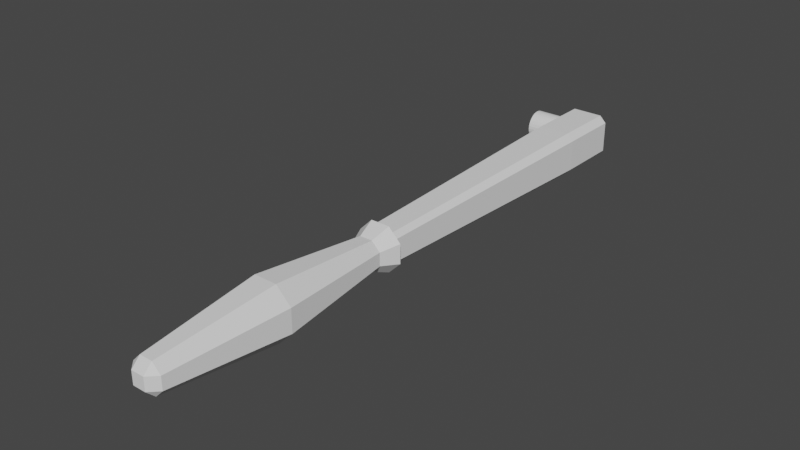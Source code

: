 # Source: wajcha.blend  (saved by Blender 2.82.7; exported with 4.5.12 LTS)
import bpy
from mathutils import Matrix  # noqa: F401  (used for matrix-valued properties, if any)

bpy.ops.wm.read_factory_settings(use_empty=True)
scene = bpy.context.scene
scene.name = 'Scene'

# ---- collections
col_collection = bpy.data.collections.new('Collection'); scene.collection.children.link(col_collection)

# ---- world
world_world = bpy.data.worlds.new('World'); scene.world = world_world
world_world.use_nodes = True; world_world.node_tree.nodes.clear()
_N = world_world.node_tree.nodes; _L = world_world.node_tree.links
n0 = _N.new('ShaderNodeOutputWorld'); n0.name = 'World Output'; n0.location = (300, 300)
n1 = _N.new('ShaderNodeBackground'); n1.name = 'Background'; n1.location = (10, 300)
n1.inputs[0].default_value = (0.05088, 0.05088, 0.05088, 1.0)
_L.new(n1.outputs[0], n0.inputs[0])
n0.is_active_output = True
world_world.color = (0.05088, 0.05088, 0.05088)
world_world.use_sun_shadow = False
world_world.sun_shadow_jitter_overblur = 0.0

# ---- meshes
me_cube = bpy.data.meshes.new('Cube')
me_cube.from_pydata([(0.6398, 4.63, 0.6398), (0.6398, 4.622, 1.478), (1.478, 4.622, 0.6398), (0.6398, 4.622, -1.478), (0.6398, 4.63, -0.6398), (1.478, 4.622, -0.6398), (1.0, -11.99, 0.433), (0.433, -11.99, 1.0), (0.433, -12.56, 0.433), (1.0, -11.99, -0.433), (0.433, -12.56, -0.433), (0.433, -11.99, -1.0), (-0.6398, 4.63, 0.6398), (-1.478, 4.622, 0.6398), (-0.6398, 4.622, 1.478), (-1.478, 4.622, -0.6398), (-0.6398, 4.63, -0.6398), (-0.6398, 4.622, -1.478), (-1.0, -11.99, 0.433), (-0.433, -12.56, 0.433), (-0.433, -11.99, 1.0), (-0.433, -11.99, -1.0), (-0.433, -12.56, -0.433), (-1.0, -11.99, -0.433), (1.059, 4.626, 0.6398), (0.6398, 4.626, 1.059), (1.059, 4.622, 1.059), (1.059, 4.622, -1.059), (0.6398, 4.626, -1.059), (1.059, 4.626, -0.6398), (0.7165, -11.99, 0.7165), (0.7165, -11.99, -0.7165), (-0.6398, 4.626, 1.059), (-1.059, 4.626, 0.6398), (-1.059, 4.622, 1.059), (-1.059, 4.622, -1.059), (-1.059, 4.626, -0.6398), (-0.6398, 4.626, -1.059), (-0.7165, -11.99, 0.7165), (-0.7165, -11.99, -0.7165), (-0.433, 3.415, -1.0), (-1.0, 3.415, -0.433), (5.097e-08, 4.622, -1.478), (6.938e-09, 4.63, -0.6398), (1.478, 4.622, 4.851e-08), (0.6398, 4.63, 4.471e-09), (-1.0, -11.99, 2.98e-08), (1.0, -11.99, -2.98e-08), (-0.6398, 4.63, 4.471e-09), (-1.478, 4.622, -3.957e-08), (2.98e-08, -11.99, 1.0), (0.433, 3.415, 1.0), (1.0, 3.415, 0.433), (-2.98e-08, -11.99, -1.0), (-0.433, 3.415, 1.0), (-1.0, 3.415, 0.433), (-3.71e-08, 4.622, 1.478), (6.938e-09, 4.63, 0.6398), (0.433, 3.415, -1.0), (1.0, 3.415, -0.433), (6.938e-09, 4.63, 4.471e-09), (0.7165, 3.415, -0.7165), (-1.508e-08, 4.626, 1.059), (-0.7165, 3.415, 0.7165), (0.7165, 3.415, 0.7165), (-1.059, 4.626, -1.755e-08), (1.059, 4.626, 2.649e-08), (2.896e-08, 4.626, -1.059), (-0.7165, 3.415, -0.7165), (1.0, 3.415, 0.0), (0.0, 3.415, 1.0), (-1.0, 3.415, 0.0), (0.0, 3.415, -1.0), (0.5748, -11.99, 0.8583), (0.8583, -11.99, -0.5748), (-0.8583, -11.99, 0.5748), (-0.5748, -11.99, -0.8583), (-0.7689, -4.29, -1.776), (-1.0, -11.99, -0.2165), (1.0, -11.99, 0.2165), (-0.2165, -11.99, 1.0), (0.7689, -4.29, 1.776), (0.2165, -11.99, -1.0), (-1.776, -4.29, 0.7689), (1.776, -4.29, -0.7689), (0.8583, -11.99, 0.5748), (0.5748, -11.99, -0.8583), (-0.5748, -11.99, 0.8583), (-0.8583, -11.99, -0.5748), (-1.776, -4.29, -0.7689), (-1.0, -11.99, 0.2165), (1.0, -11.99, -0.2165), (0.2165, -11.99, 1.0), (1.776, -4.29, 0.7689), (-0.2165, -11.99, -1.0), (-0.7689, -4.29, 1.776), (0.7689, -4.29, -1.776), (0.8583, 3.415, -0.5748), (0.5748, 3.415, -0.8583), (1.272, -4.29, -1.272), (-0.8583, 3.415, 0.5748), (-0.5748, 3.415, 0.8583), (-1.272, -4.29, 1.272), (0.8583, 3.415, 0.5748), (0.5748, 3.415, 0.8583), (1.272, -4.29, 1.272), (-0.8583, 3.415, -0.5748), (-0.5748, 3.415, -0.8583), (-1.272, -4.29, -1.272), (1.776, -4.29, -2.935e-08), (1.0, 3.415, -0.2165), (1.0, 3.415, 0.2165), (3.224e-08, -4.29, 1.776), (0.2165, 3.415, 1.0), (-0.2165, 3.415, 1.0), (-1.776, -4.29, 2.357e-08), (-1.0, 3.415, -0.2165), (-1.0, 3.415, 0.2165), (-2.068e-08, -4.29, -1.776), (-0.2165, 3.415, -1.0), (0.2165, 3.415, -1.0), (-0.3845, -4.29, -1.776), (-1.776, -4.29, 0.3845), (-1.776, -4.29, -0.3845), (0.3845, -4.29, 1.776), (1.776, -4.29, -0.3845), (-1.021, -4.29, -1.524), (1.021, -4.29, 1.524), (-1.021, -4.29, 1.524), (-1.524, -4.29, 1.021), (1.021, -4.29, -1.524), (1.524, -4.29, -1.021), (1.524, -4.29, 1.021), (-1.524, -4.29, -1.021), (1.776, -4.29, 0.3845), (-0.3845, -4.29, 1.776), (0.3845, -4.29, -1.776)], [], [(136, 96, 11, 82), (71, 117, 55, 13, 49), (10, 8, 19, 22), (135, 95, 20, 80), (134, 93, 6, 79), (0, 25, 24), (3, 28, 27), (6, 85, 30, 73, 7, 8), (9, 10, 11, 86, 31, 74), (12, 33, 32), (15, 36, 35), (18, 19, 20, 87, 38, 75), (21, 22, 23, 88, 39, 76), (133, 88, 23, 89), (67, 37, 16, 43), (66, 29, 4, 45), (22, 19, 18, 90, 46, 78, 23), (8, 10, 9, 91, 47, 79, 6), (65, 36, 15, 49), (7, 92, 50, 80, 20, 19, 8), (132, 85, 6, 93), (21, 94, 53, 82, 11, 10, 22), (63, 34, 13, 55, 100), (62, 25, 0, 57), (61, 27, 5, 59, 97), (60, 57, 0, 45), (43, 60, 45, 4), (16, 48, 60, 43), (48, 12, 57, 60), (131, 97, 59, 84), (130, 98, 61, 99), (58, 3, 27, 61, 98), (32, 62, 57, 12), (14, 56, 62, 32), (56, 1, 25, 62), (129, 100, 55, 83), (128, 101, 63, 102), (54, 14, 34, 63, 101), (26, 64, 103, 52, 2), (1, 51, 104, 64, 26), (127, 73, 30, 105), (33, 65, 49, 13), (12, 48, 65, 33), (48, 16, 36, 65), (24, 66, 45, 0), (2, 44, 66, 24), (44, 5, 29, 66), (28, 67, 43, 4), (3, 42, 67, 28), (42, 17, 37, 67), (35, 68, 106, 41, 15), (17, 40, 107, 68, 35), (126, 76, 39, 108), (35, 37, 17), (35, 36, 37), (36, 16, 37), (32, 34, 14), (32, 33, 34), (33, 13, 34), (27, 29, 5), (27, 28, 29), (28, 4, 29), (24, 26, 2), (24, 25, 26), (25, 1, 26), (125, 109, 47, 91), (5, 44, 69, 110, 59), (44, 2, 52, 111, 69), (124, 112, 50, 92), (1, 56, 70, 113, 51), (56, 14, 54, 114, 70), (41, 116, 71, 49, 15), (123, 115, 71, 116), (122, 83, 55, 117), (121, 118, 53, 94), (17, 42, 72, 119, 40), (42, 3, 58, 120, 72), (77, 121, 94, 21), (40, 119, 121, 77), (119, 72, 118, 121), (115, 122, 117, 71), (46, 90, 122, 115), (90, 18, 83, 122), (89, 123, 116, 41), (23, 78, 123, 89), (78, 46, 115, 123), (81, 124, 92, 7), (51, 113, 124, 81), (113, 70, 112, 124), (84, 125, 91, 9), (59, 110, 125, 84), (110, 69, 109, 125), (107, 126, 108, 68), (40, 77, 126, 107), (77, 21, 76, 126), (104, 127, 105, 64), (51, 81, 127, 104), (81, 7, 73, 127), (87, 128, 102, 38), (20, 95, 128, 87), (95, 54, 101, 128), (75, 129, 83, 18), (38, 102, 129, 75), (102, 63, 100, 129), (86, 130, 99, 31), (11, 96, 130, 86), (96, 58, 98, 130), (74, 131, 84, 9), (31, 99, 131, 74), (99, 61, 97, 131), (103, 132, 93, 52), (64, 105, 132, 103), (105, 30, 85, 132), (106, 133, 89, 41), (68, 108, 133, 106), (108, 39, 88, 133), (109, 134, 79, 47), (69, 111, 134, 109), (111, 52, 93, 134), (112, 135, 80, 50), (70, 114, 135, 112), (114, 54, 95, 135), (118, 136, 82, 53), (72, 120, 136, 118), (120, 58, 96, 136)])
_uv = me_cube.uv_layers.new(name='UVMap')
_uv.uv.foreach_set('vector', [0.2771, 0.679, 0.3041, 0.679, 0.3041, 0.7331, 0.2771, 0.7331, 0.5, 0.125, 0.5271, 0.125, 0.5541, 0.125, 0.5541, 0.2331, 0.5, 0.2331, 0.4459, 0.8209, 0.5541, 0.8209, 0.5541, 0.9291, 0.4459, 0.9291, 0.7771, 0.679, 0.8041, 0.679, 0.8041, 0.7331, 0.7771, 0.7331, 0.5271, 0.679, 0.5541, 0.679, 0.5541, 0.7331, 0.5271, 0.7331, 0.5541, 0.4291, 0.5896, 0.4291, 0.5541, 0.4646, 0.3041, 0.5169, 0.3041, 0.5085, 0.3396, 0.5169, 0.5541, 0.7331, 0.5718, 0.7331, 0.5896, 0.7331, 0.6073, 0.7331, 0.625, 0.7331, 0.5541, 0.75, 0.4459, 0.7331, 0.4459, 0.75, 0.375, 0.7331, 0.3927, 0.7331, 0.4104, 0.7331, 0.4282, 0.7331, 0.5541, 0.3209, 0.5541, 0.2854, 0.5896, 0.3209, 0.4459, 0.2331, 0.4459, 0.2415, 0.4104, 0.2331, 0.5541, 0.01691, 0.5541, 0.0, 0.625, 0.01691, 0.6073, 0.01691, 0.5896, 0.01691, 0.5718, 0.01691, 0.1959, 0.7331, 0.1959, 0.75, 0.125, 0.7331, 0.1427, 0.7331, 0.1604, 0.7331, 0.1782, 0.7331, 0.1427, 0.679, 0.1427, 0.7331, 0.125, 0.7331, 0.125, 0.679, 0.25, 0.5085, 0.1959, 0.5085, 0.1959, 0.5, 0.25, 0.5, 0.5, 0.473, 0.4459, 0.473, 0.4459, 0.4291, 0.5, 0.4291, 0.4459, 0.9291, 0.5541, 0.9291, 0.5541, 1.0, 0.5271, 1.0, 0.5, 1.0, 0.4729, 1.0, 0.4459, 1.0, 0.5541, 0.8209, 0.4459, 0.8209, 0.4459, 0.7331, 0.4729, 0.7331, 0.5, 0.7331, 0.5271, 0.7331, 0.5541, 0.7331, 0.5, 0.277, 0.4459, 0.277, 0.4459, 0.2331, 0.5, 0.2331, 0.6959, 0.7331, 0.7229, 0.7331, 0.75, 0.7331, 0.7771, 0.7331, 0.8041, 0.7331, 0.8041, 0.75, 0.6959, 0.75, 0.5896, 0.679, 0.5896, 0.7331, 0.5541, 0.7331, 0.5541, 0.679, 0.1959, 0.7331, 0.2229, 0.7331, 0.25, 0.7331, 0.2771, 0.7331, 0.3041, 0.7331, 0.3041, 0.75, 0.1959, 0.75, 0.8396, 0.625, 0.8396, 0.5169, 0.875, 0.5169, 0.875, 0.625, 0.8573, 0.625, 0.75, 0.5085, 0.6959, 0.5085, 0.6959, 0.5, 0.75, 0.5, 0.375, 0.625, 0.375, 0.5169, 0.4459, 0.5169, 0.4459, 0.625, 0.4104, 0.625, 0.5, 0.375, 0.5541, 0.375, 0.5541, 0.4291, 0.5, 0.4291, 0.4459, 0.375, 0.5, 0.375, 0.5, 0.4291, 0.4459, 0.4291, 0.4459, 0.3209, 0.5, 0.3209, 0.5, 0.375, 0.4459, 0.375, 0.5, 0.3209, 0.5541, 0.3209, 0.5541, 0.375, 0.5, 0.375, 0.4104, 0.679, 0.4104, 0.625, 0.4459, 0.625, 0.4459, 0.679, 0.3396, 0.679, 0.3396, 0.625, 0.375, 0.625, 0.375, 0.679, 0.3041, 0.625, 0.3041, 0.5169, 0.375, 0.5169, 0.375, 0.625, 0.3396, 0.625, 0.8041, 0.5085, 0.75, 0.5085, 0.75, 0.5, 0.8041, 0.5, 0.8041, 0.5169, 0.75, 0.5169, 0.75, 0.5085, 0.8041, 0.5085, 0.75, 0.5169, 0.6959, 0.5169, 0.6959, 0.5085, 0.75, 0.5085, 0.8573, 0.679, 0.8573, 0.625, 0.875, 0.625, 0.875, 0.679, 0.8218, 0.679, 0.8218, 0.625, 0.8396, 0.625, 0.8396, 0.679, 0.8041, 0.625, 0.8041, 0.5169, 0.8396, 0.5169, 0.8396, 0.625, 0.8218, 0.625, 0.625, 0.5169, 0.625, 0.625, 0.5896, 0.625, 0.5541, 0.625, 0.5541, 0.5169, 0.6959, 0.5169, 0.6959, 0.625, 0.6604, 0.625, 0.625, 0.625, 0.625, 0.5169, 0.6604, 0.679, 0.6604, 0.7331, 0.625, 0.7331, 0.625, 0.679, 0.5541, 0.277, 0.5, 0.277, 0.5, 0.2331, 0.5541, 0.2331, 0.5541, 0.3209, 0.5, 0.3209, 0.5, 0.277, 0.5541, 0.277, 0.5, 0.3209, 0.4459, 0.3209, 0.4459, 0.277, 0.5, 0.277, 0.5541, 0.473, 0.5, 0.473, 0.5, 0.4291, 0.5541, 0.4291, 0.5541, 0.5169, 0.5, 0.5169, 0.5, 0.473, 0.5541, 0.473, 0.5, 0.5169, 0.4459, 0.5169, 0.4459, 0.473, 0.5, 0.473, 0.3041, 0.5085, 0.25, 0.5085, 0.25, 0.5, 0.3041, 0.5, 0.3041, 0.5169, 0.25, 0.5169, 0.25, 0.5085, 0.3041, 0.5085, 0.25, 0.5169, 0.1959, 0.5169, 0.1959, 0.5085, 0.25, 0.5085, 0.1604, 0.5169, 0.1604, 0.625, 0.1427, 0.625, 0.125, 0.625, 0.125, 0.5169, 0.1959, 0.5169, 0.1959, 0.625, 0.1782, 0.625, 0.1604, 0.625, 0.1604, 0.5169, 0.1782, 0.679, 0.1782, 0.7331, 0.1604, 0.7331, 0.1604, 0.679, 0.4104, 0.2331, 0.4104, 0.2415, 0.375, 0.2331, 0.4104, 0.2331, 0.4459, 0.2415, 0.4104, 0.2415, 0.4459, 0.2415, 0.4459, 0.25, 0.4104, 0.2415, 0.5896, 0.3209, 0.5896, 0.2854, 0.625, 0.3209, 0.5896, 0.3209, 0.5541, 0.2854, 0.5896, 0.2854, 0.5541, 0.2854, 0.5541, 0.25, 0.5896, 0.2854, 0.3396, 0.5169, 0.3396, 0.5085, 0.375, 0.5169, 0.3396, 0.5169, 0.3041, 0.5085, 0.3396, 0.5085, 0.3041, 0.5085, 0.3041, 0.5, 0.3396, 0.5085, 0.5541, 0.4646, 0.5896, 0.4646, 0.5541, 0.5, 0.5541, 0.4646, 0.5896, 0.4291, 0.5896, 0.4646, 0.5896, 0.4291, 0.625, 0.4291, 0.5896, 0.4646, 0.4729, 0.679, 0.5, 0.679, 0.5, 0.7331, 0.4729, 0.7331, 0.4459, 0.5169, 0.5, 0.5169, 0.5, 0.625, 0.4729, 0.625, 0.4459, 0.625, 0.5, 0.5169, 0.5541, 0.5169, 0.5541, 0.625, 0.5271, 0.625, 0.5, 0.625, 0.7229, 0.679, 0.75, 0.679, 0.75, 0.7331, 0.7229, 0.7331, 0.6959, 0.5169, 0.75, 0.5169, 0.75, 0.625, 0.7229, 0.625, 0.6959, 0.625, 0.75, 0.5169, 0.8041, 0.5169, 0.8041, 0.625, 0.7771, 0.625, 0.75, 0.625, 0.4459, 0.125, 0.4729, 0.125, 0.5, 0.125, 0.5, 0.2331, 0.4459, 0.2331, 0.4729, 0.07095, 0.5, 0.07095, 0.5, 0.125, 0.4729, 0.125, 0.5271, 0.07095, 0.5541, 0.07095, 0.5541, 0.125, 0.5271, 0.125, 0.2229, 0.679, 0.25, 0.679, 0.25, 0.7331, 0.2229, 0.7331, 0.1959, 0.5169, 0.25, 0.5169, 0.25, 0.625, 0.2229, 0.625, 0.1959, 0.625, 0.25, 0.5169, 0.3041, 0.5169, 0.3041, 0.625, 0.2771, 0.625, 0.25, 0.625, 0.1959, 0.679, 0.2229, 0.679, 0.2229, 0.7331, 0.1959, 0.7331, 0.1959, 0.625, 0.2229, 0.625, 0.2229, 0.679, 0.1959, 0.679, 0.2229, 0.625, 0.25, 0.625, 0.25, 0.679, 0.2229, 0.679, 0.5, 0.07095, 0.5271, 0.07095, 0.5271, 0.125, 0.5, 0.125, 0.5, 0.01691, 0.5271, 0.01691, 0.5271, 0.07095, 0.5, 0.07095, 0.5271, 0.01691, 0.5541, 0.01691, 0.5541, 0.07095, 0.5271, 0.07095, 0.4459, 0.07095, 0.4729, 0.07095, 0.4729, 0.125, 0.4459, 0.125, 0.4459, 0.01691, 0.4729, 0.01691, 0.4729, 0.07095, 0.4459, 0.07095, 0.4729, 0.01691, 0.5, 0.01691, 0.5, 0.07095, 0.4729, 0.07095, 0.6959, 0.679, 0.7229, 0.679, 0.7229, 0.7331, 0.6959, 0.7331, 0.6959, 0.625, 0.7229, 0.625, 0.7229, 0.679, 0.6959, 0.679, 0.7229, 0.625, 0.75, 0.625, 0.75, 0.679, 0.7229, 0.679, 0.4459, 0.679, 0.4729, 0.679, 0.4729, 0.7331, 0.4459, 0.7331, 0.4459, 0.625, 0.4729, 0.625, 0.4729, 0.679, 0.4459, 0.679, 0.4729, 0.625, 0.5, 0.625, 0.5, 0.679, 0.4729, 0.679, 0.1782, 0.625, 0.1782, 0.679, 0.1604, 0.679, 0.1604, 0.625, 0.1959, 0.625, 0.1959, 0.679, 0.1782, 0.679, 0.1782, 0.625, 0.1959, 0.679, 0.1959, 0.7331, 0.1782, 0.7331, 0.1782, 0.679, 0.6604, 0.625, 0.6604, 0.679, 0.625, 0.679, 0.625, 0.625, 0.6959, 0.625, 0.6959, 0.679, 0.6604, 0.679, 0.6604, 0.625, 0.6959, 0.679, 0.6959, 0.7331, 0.6604, 0.7331, 0.6604, 0.679, 0.8218, 0.7331, 0.8218, 0.679, 0.8396, 0.679, 0.8396, 0.7331, 0.8041, 0.7331, 0.8041, 0.679, 0.8218, 0.679, 0.8218, 0.7331, 0.8041, 0.679, 0.8041, 0.625, 0.8218, 0.625, 0.8218, 0.679, 0.8573, 0.7331, 0.8573, 0.679, 0.875, 0.679, 0.875, 0.7331, 0.8396, 0.7331, 0.8396, 0.679, 0.8573, 0.679, 0.8573, 0.7331, 0.8396, 0.679, 0.8396, 0.625, 0.8573, 0.625, 0.8573, 0.679, 0.3396, 0.7331, 0.3396, 0.679, 0.375, 0.679, 0.375, 0.7331, 0.3041, 0.7331, 0.3041, 0.679, 0.3396, 0.679, 0.3396, 0.7331, 0.3041, 0.679, 0.3041, 0.625, 0.3396, 0.625, 0.3396, 0.679, 0.4104, 0.7331, 0.4104, 0.679, 0.4459, 0.679, 0.4459, 0.7331, 0.375, 0.7331, 0.375, 0.679, 0.4104, 0.679, 0.4104, 0.7331, 0.375, 0.679, 0.375, 0.625, 0.4104, 0.625, 0.4104, 0.679, 0.5896, 0.625, 0.5896, 0.679, 0.5541, 0.679, 0.5541, 0.625, 0.625, 0.625, 0.625, 0.679, 0.5896, 0.679, 0.5896, 0.625, 0.625, 0.679, 0.625, 0.7331, 0.5896, 0.7331, 0.5896, 0.679, 0.1427, 0.625, 0.1427, 0.679, 0.125, 0.679, 0.125, 0.625, 0.1604, 0.625, 0.1604, 0.679, 0.1427, 0.679, 0.1427, 0.625, 0.1604, 0.679, 0.1604, 0.7331, 0.1427, 0.7331, 0.1427, 0.679, 0.5, 0.679, 0.5271, 0.679, 0.5271, 0.7331, 0.5, 0.7331, 0.5, 0.625, 0.5271, 0.625, 0.5271, 0.679, 0.5, 0.679, 0.5271, 0.625, 0.5541, 0.625, 0.5541, 0.679, 0.5271, 0.679, 0.75, 0.679, 0.7771, 0.679, 0.7771, 0.7331, 0.75, 0.7331, 0.75, 0.625, 0.7771, 0.625, 0.7771, 0.679, 0.75, 0.679, 0.7771, 0.625, 0.8041, 0.625, 0.8041, 0.679, 0.7771, 0.679, 0.25, 0.679, 0.2771, 0.679, 0.2771, 0.7331, 0.25, 0.7331, 0.25, 0.625, 0.2771, 0.625, 0.2771, 0.679, 0.25, 0.679, 0.2771, 0.625, 0.3041, 0.625, 0.3041, 0.679, 0.2771, 0.679])
me_cube.materials.append(None)
me_cube.use_remesh_preserve_volume = False
me_cube.use_remesh_preserve_attributes = False
me_cube.use_mirror_vertex_groups = False
me_cube.update()
me_cube_003 = bpy.data.meshes.new('Cube.003')
me_cube_003.from_pydata([(-0.6985, -3.897, -1.0), (-0.6985, -3.875, -0.6985), (-1.0, -3.897, -0.6985), (-0.6985, -3.875, 0.6985), (-0.6985, -3.897, 1.0), (-1.0, -3.897, 0.6985), (-1.003, 17.66, -1.436), (-1.436, 17.66, -1.003), (-1.003, 18.1, -1.003), (-1.003, 17.66, 1.436), (-1.003, 18.1, 1.003), (-1.436, 17.66, 1.003), (0.6985, -3.897, -1.0), (1.0, -3.897, -0.6985), (0.6985, -3.875, -0.6985), (0.6985, -3.897, 1.0), (0.6985, -3.875, 0.6985), (1.0, -3.897, 0.6985), (1.003, 17.66, -1.436), (1.003, 18.1, -1.003), (1.436, 17.66, -1.003), (1.003, 17.66, 1.436), (1.436, 17.66, 1.003), (1.003, 18.1, 1.003), (-0.8493, -3.897, -0.8493), (-0.6985, -3.886, -0.8493), (-0.8493, -3.886, -0.6985), (-0.8493, -3.886, 0.6985), (-0.6985, -3.886, 0.8493), (-0.8493, -3.897, 0.8493), (-1.22, 17.66, -1.22), (-1.22, 17.66, 1.22), (0.6985, -3.886, -0.8493), (0.8493, -3.897, -0.8493), (0.8493, -3.886, -0.6985), (0.8493, -3.897, 0.8493), (0.6985, -3.886, 0.8493), (0.8493, -3.886, 0.6985), (1.22, 17.66, -1.22), (1.22, 17.66, 1.22), (-1.003, 13.52, -1.436), (-1.436, 13.52, -1.003), (-0.6985, -3.875, 0.0), (-1.0, -3.897, 0.0), (-1.003, 13.52, 1.436), (-1.436, 13.52, 1.003), (-1.436, 17.66, 0.0), (-4.216e-09, 17.66, -1.436), (-4.216e-09, 17.66, 1.436), (1.436, 17.66, 0.0), (1.003, 13.52, -1.436), (1.436, 13.52, -1.003), (1.003, 13.52, 1.436), (1.436, 13.52, 1.003), (0.6985, -3.875, 0.0), (1.0, -3.897, 0.0), (0.0, -3.897, -1.0), (0.0, -3.875, -0.6985), (0.0, -3.897, 1.0), (0.0, -3.875, 0.6985), (-4.216e-09, 13.52, -1.436), (0.0, -3.886, 0.8493), (0.0, -3.886, -0.8493), (0.8493, -3.886, 0.0), (1.22, 13.52, 1.22), (1.22, 13.52, -1.22), (-1.22, 13.52, 1.22), (-0.8493, -3.886, 0.0), (-1.22, 13.52, -1.22), (-1.436, 13.52, 0.0), (-4.216e-09, 13.52, 1.436), (1.436, 13.52, 0.0), (0.0, -3.875, 0.0), (-1.401, 17.61, 0.001715), (-3.346, 17.61, -0.001716), (-1.401, 17.59, 0.1915), (-3.346, 17.59, 0.188), (-1.402, 17.53, 0.3739), (-3.347, 17.53, 0.3705), (-1.402, 17.44, 0.5421), (-3.347, 17.44, 0.5386), (-1.402, 17.32, 0.6895), (-3.347, 17.32, 0.686), (-1.402, 17.18, 0.8104), (-3.348, 17.18, 0.807), (-1.402, 17.01, 0.9003), (-3.348, 17.01, 0.8969), (-1.403, 16.83, 0.9556), (-3.348, 16.83, 0.9522), (-1.403, 16.64, 0.9743), (-3.348, 16.64, 0.9709), (-1.403, 16.45, 0.9556), (-3.348, 16.45, 0.9522), (-1.402, 16.26, 0.9003), (-3.348, 16.26, 0.8969), (-1.402, 16.1, 0.8104), (-3.348, 16.1, 0.807), (-1.402, 15.95, 0.6895), (-3.347, 15.95, 0.686), (-1.402, 15.83, 0.5421), (-3.347, 15.83, 0.5386), (-1.402, 15.74, 0.3739), (-3.347, 15.74, 0.3705), (-1.401, 15.68, 0.1915), (-3.346, 15.68, 0.188), (-1.401, 15.66, 0.001714), (-3.346, 15.66, -0.001717), (-1.401, 15.68, -0.188), (-3.346, 15.68, -0.1915), (-1.4, 15.74, -0.3705), (-3.345, 15.74, -0.3739), (-1.4, 15.83, -0.5386), (-3.345, 15.83, -0.5421), (-1.4, 15.95, -0.686), (-3.345, 15.95, -0.6895), (-1.399, 16.1, -0.807), (-3.345, 16.1, -0.8104), (-1.399, 16.26, -0.8969), (-3.345, 16.26, -0.9003), (-1.399, 16.45, -0.9522), (-3.344, 16.45, -0.9556), (-1.399, 16.64, -0.9709), (-3.344, 16.64, -0.9743), (-1.399, 16.83, -0.9522), (-3.344, 16.83, -0.9556), (-1.399, 17.01, -0.8969), (-3.345, 17.01, -0.9003), (-1.399, 17.18, -0.807), (-3.345, 17.18, -0.8104), (-1.4, 17.32, -0.686), (-3.345, 17.32, -0.6895), (-1.4, 17.44, -0.5386), (-3.345, 17.44, -0.5421), (-1.4, 17.53, -0.3705), (-3.345, 17.53, -0.3739), (-1.401, 17.59, -0.188), (-3.346, 17.59, -0.1915)], [], [(72, 59, 3, 42), (71, 53, 17, 55), (70, 44, 4, 58), (69, 45, 11, 46), (8, 10, 23, 19), (0, 25, 24), (3, 28, 27), (6, 30, 7, 8), (9, 10, 11, 31), (12, 33, 32), (15, 36, 35), (18, 19, 20, 38), (21, 39, 22, 23), (68, 24, 2, 41), (67, 27, 5, 43), (66, 31, 11, 45), (10, 8, 7, 46, 11), (18, 47, 6, 8, 19), (9, 48, 21, 23, 10), (22, 49, 20, 19, 23), (65, 38, 20, 51), (64, 35, 17, 53), (63, 34, 13, 55), (62, 32, 14, 57), (61, 28, 3, 59), (60, 50, 12, 56), (40, 60, 56, 0), (6, 47, 60, 40), (47, 18, 50, 60), (36, 61, 59, 16), (15, 58, 61, 36), (58, 4, 28, 61), (25, 62, 57, 1), (0, 56, 62, 25), (56, 12, 32, 62), (37, 63, 55, 17), (16, 54, 63, 37), (54, 14, 34, 63), (39, 64, 53, 22), (21, 52, 64, 39), (52, 15, 35, 64), (33, 65, 51, 13), (12, 50, 65, 33), (50, 18, 38, 65), (29, 66, 45, 5), (4, 44, 66, 29), (44, 9, 31, 66), (26, 67, 43, 2), (1, 42, 67, 26), (42, 3, 27, 67), (30, 68, 41, 7), (6, 40, 68, 30), (40, 0, 24, 68), (35, 37, 17), (35, 36, 37), (36, 16, 37), (32, 34, 14), (32, 33, 34), (33, 13, 34), (27, 29, 5), (27, 28, 29), (28, 4, 29), (24, 26, 2), (24, 25, 26), (25, 1, 26), (41, 69, 46, 7), (2, 43, 69, 41), (43, 5, 45, 69), (52, 70, 58, 15), (21, 48, 70, 52), (48, 9, 44, 70), (51, 71, 55, 13), (20, 49, 71, 51), (49, 22, 53, 71), (57, 72, 42, 1), (14, 54, 72, 57), (54, 16, 59, 72), (73, 74, 76, 75), (75, 76, 78, 77), (77, 78, 80, 79), (79, 80, 82, 81), (81, 82, 84, 83), (83, 84, 86, 85), (85, 86, 88, 87), (87, 88, 90, 89), (89, 90, 92, 91), (91, 92, 94, 93), (93, 94, 96, 95), (95, 96, 98, 97), (97, 98, 100, 99), (99, 100, 102, 101), (101, 102, 104, 103), (103, 104, 106, 105), (105, 106, 108, 107), (107, 108, 110, 109), (109, 110, 112, 111), (111, 112, 114, 113), (113, 114, 116, 115), (115, 116, 118, 117), (117, 118, 120, 119), (119, 120, 122, 121), (121, 122, 124, 123), (123, 124, 126, 125), (125, 126, 128, 127), (127, 128, 130, 129), (129, 130, 132, 131), (131, 132, 134, 133), (76, 74, 136, 134, 132, 130, 128, 126, 124, 122, 120, 118, 116, 114, 112, 110, 108, 106, 104, 102, 100, 98, 96, 94, 92, 90, 88, 86, 84, 82, 80, 78), (133, 134, 136, 135), (135, 136, 74, 73), (73, 75, 77, 79, 81, 83, 85, 87, 89, 91, 93, 95, 97, 99, 101, 103, 105, 107, 109, 111, 113, 115, 117, 119, 121, 123, 125, 127, 129, 131, 133, 135)])
_uv = me_cube_003.uv_layers.new(name='UVMap')
_uv.uv.foreach_set('vector', [0.5, 0.875, 0.5873, 0.875, 0.5873, 0.9623, 0.5, 0.9623, 0.5, 0.625, 0.5873, 0.625, 0.5873, 0.7456, 0.5, 0.7456, 0.75, 0.625, 0.8373, 0.625, 0.8373, 0.7456, 0.75, 0.7456, 0.5, 0.125, 0.5873, 0.125, 0.5873, 0.2456, 0.5, 0.2456, 0.4127, 0.2877, 0.5873, 0.2877, 0.5873, 0.4623, 0.4127, 0.4623, 0.1627, 0.7456, 0.1627, 0.7478, 0.1438, 0.7456, 0.5873, 0.9623, 0.6062, 0.9623, 0.5873, 0.9812, 0.1627, 0.5044, 0.1438, 0.5044, 0.125, 0.5044, 0.1627, 0.5, 0.8373, 0.5044, 0.8373, 0.5, 0.875, 0.5044, 0.8562, 0.5044, 0.3373, 0.7456, 0.3562, 0.7456, 0.3373, 0.7478, 0.6627, 0.7456, 0.6627, 0.7478, 0.6438, 0.7456, 0.3373, 0.5044, 0.3373, 0.5, 0.375, 0.5044, 0.3562, 0.5044, 0.6627, 0.5044, 0.6438, 0.5044, 0.625, 0.5044, 0.6627, 0.5, 0.1438, 0.625, 0.1438, 0.7456, 0.125, 0.7456, 0.125, 0.625, 0.5, 0.9812, 0.5873, 0.9812, 0.5873, 1.0, 0.5, 1.0, 0.8562, 0.625, 0.8562, 0.5044, 0.875, 0.5044, 0.875, 0.625, 0.5873, 0.2877, 0.4127, 0.2877, 0.4127, 0.2456, 0.5, 0.2456, 0.5873, 0.2456, 0.3373, 0.5044, 0.25, 0.5044, 0.1627, 0.5044, 0.1627, 0.5, 0.3373, 0.5, 0.8373, 0.5044, 0.75, 0.5044, 0.6627, 0.5044, 0.6627, 0.5, 0.8373, 0.5, 0.5873, 0.5044, 0.5, 0.5044, 0.4127, 0.5044, 0.4127, 0.4623, 0.5873, 0.4623, 0.375, 0.625, 0.375, 0.5044, 0.4127, 0.5044, 0.4127, 0.625, 0.625, 0.625, 0.625, 0.7456, 0.5873, 0.7456, 0.5873, 0.625, 0.5, 0.7666, 0.4127, 0.7666, 0.4127, 0.7456, 0.5, 0.7456, 0.25, 0.7478, 0.3373, 0.7478, 0.3373, 0.75, 0.25, 0.75, 0.75, 0.7478, 0.8373, 0.7478, 0.8373, 0.75, 0.75, 0.75, 0.25, 0.625, 0.3373, 0.625, 0.3373, 0.7456, 0.25, 0.7456, 0.1627, 0.625, 0.25, 0.625, 0.25, 0.7456, 0.1627, 0.7456, 0.1627, 0.5044, 0.25, 0.5044, 0.25, 0.625, 0.1627, 0.625, 0.25, 0.5044, 0.3373, 0.5044, 0.3373, 0.625, 0.25, 0.625, 0.6627, 0.7478, 0.75, 0.7478, 0.75, 0.75, 0.6627, 0.75, 0.6627, 0.7456, 0.75, 0.7456, 0.75, 0.7478, 0.6627, 0.7478, 0.75, 0.7456, 0.8373, 0.7456, 0.8373, 0.7478, 0.75, 0.7478, 0.1627, 0.7478, 0.25, 0.7478, 0.25, 0.75, 0.1627, 0.75, 0.1627, 0.7456, 0.25, 0.7456, 0.25, 0.7478, 0.1627, 0.7478, 0.25, 0.7456, 0.3373, 0.7456, 0.3373, 0.7478, 0.25, 0.7478, 0.5873, 0.7666, 0.5, 0.7666, 0.5, 0.7456, 0.5873, 0.7456, 0.5873, 0.7877, 0.5, 0.7877, 0.5, 0.7666, 0.5873, 0.7666, 0.5, 0.7877, 0.4127, 0.7877, 0.4127, 0.7666, 0.5, 0.7666, 0.625, 0.5044, 0.625, 0.625, 0.5873, 0.625, 0.5873, 0.5044, 0.6627, 0.5044, 0.6627, 0.625, 0.625, 0.625, 0.625, 0.5044, 0.6627, 0.625, 0.6627, 0.7456, 0.625, 0.7456, 0.625, 0.625, 0.375, 0.7456, 0.375, 0.625, 0.4127, 0.625, 0.4127, 0.7456, 0.3373, 0.7456, 0.3373, 0.625, 0.375, 0.625, 0.375, 0.7456, 0.3373, 0.625, 0.3373, 0.5044, 0.375, 0.5044, 0.375, 0.625, 0.8562, 0.7456, 0.8562, 0.625, 0.875, 0.625, 0.875, 0.7456, 0.8373, 0.7456, 0.8373, 0.625, 0.8562, 0.625, 0.8562, 0.7456, 0.8373, 0.625, 0.8373, 0.5044, 0.8562, 0.5044, 0.8562, 0.625, 0.4127, 0.9812, 0.5, 0.9812, 0.5, 1.0, 0.4127, 1.0, 0.4127, 0.9623, 0.5, 0.9623, 0.5, 0.9812, 0.4127, 0.9812, 0.5, 0.9623, 0.5873, 0.9623, 0.5873, 0.9812, 0.5, 0.9812, 0.1438, 0.5044, 0.1438, 0.625, 0.125, 0.625, 0.125, 0.5044, 0.1627, 0.5044, 0.1627, 0.625, 0.1438, 0.625, 0.1438, 0.5044, 0.1627, 0.625, 0.1627, 0.7456, 0.1438, 0.7456, 0.1438, 0.625, 0.6438, 0.7456, 0.6438, 0.7478, 0.625, 0.7456, 0.6438, 0.7456, 0.6627, 0.7478, 0.6438, 0.7478, 0.6627, 0.7478, 0.6627, 0.75, 0.6438, 0.7478, 0.3373, 0.7478, 0.3562, 0.7478, 0.3373, 0.75, 0.3373, 0.7478, 0.3562, 0.7456, 0.3562, 0.7478, 0.3562, 0.7456, 0.375, 0.7456, 0.3562, 0.7478, 0.5873, 0.9812, 0.6062, 0.9812, 0.5873, 1.0, 0.5873, 0.9812, 0.6062, 0.9623, 0.6062, 0.9812, 0.6062, 0.9623, 0.625, 0.9623, 0.6062, 0.9812, 0.1438, 0.7456, 0.1438, 0.7478, 0.125, 0.7456, 0.1438, 0.7456, 0.1627, 0.7478, 0.1438, 0.7478, 0.1627, 0.7478, 0.1627, 0.75, 0.1438, 0.7478, 0.4127, 0.125, 0.5, 0.125, 0.5, 0.2456, 0.4127, 0.2456, 0.4127, 0.004425, 0.5, 0.004425, 0.5, 0.125, 0.4127, 0.125, 0.5, 0.004425, 0.5873, 0.004425, 0.5873, 0.125, 0.5, 0.125, 0.6627, 0.625, 0.75, 0.625, 0.75, 0.7456, 0.6627, 0.7456, 0.6627, 0.5044, 0.75, 0.5044, 0.75, 0.625, 0.6627, 0.625, 0.75, 0.5044, 0.8373, 0.5044, 0.8373, 0.625, 0.75, 0.625, 0.4127, 0.625, 0.5, 0.625, 0.5, 0.7456, 0.4127, 0.7456, 0.4127, 0.5044, 0.5, 0.5044, 0.5, 0.625, 0.4127, 0.625, 0.5, 0.5044, 0.5873, 0.5044, 0.5873, 0.625, 0.5, 0.625, 0.4127, 0.875, 0.5, 0.875, 0.5, 0.9623, 0.4127, 0.9623, 0.4127, 0.7877, 0.5, 0.7877, 0.5, 0.875, 0.4127, 0.875, 0.5, 0.7877, 0.5873, 0.7877, 0.5873, 0.875, 0.5, 0.875, 1.0, 0.5, 1.0, 1.0, 0.9688, 1.0, 0.9688, 0.5, 0.9688, 0.5, 0.9688, 1.0, 0.9375, 1.0, 0.9375, 0.5, 0.9375, 0.5, 0.9375, 1.0, 0.9062, 1.0, 0.9062, 0.5, 0.9062, 0.5, 0.9062, 1.0, 0.875, 1.0, 0.875, 0.5, 0.875, 0.5, 0.875, 1.0, 0.8438, 1.0, 0.8438, 0.5, 0.8438, 0.5, 0.8438, 1.0, 0.8125, 1.0, 0.8125, 0.5, 0.8125, 0.5, 0.8125, 1.0, 0.7812, 1.0, 0.7812, 0.5, 0.7812, 0.5, 0.7812, 1.0, 0.75, 1.0, 0.75, 0.5, 0.75, 0.5, 0.75, 1.0, 0.7188, 1.0, 0.7188, 0.5, 0.7188, 0.5, 0.7188, 1.0, 0.6875, 1.0, 0.6875, 0.5, 0.6875, 0.5, 0.6875, 1.0, 0.6562, 1.0, 0.6562, 0.5, 0.6562, 0.5, 0.6562, 1.0, 0.625, 1.0, 0.625, 0.5, 0.625, 0.5, 0.625, 1.0, 0.5938, 1.0, 0.5938, 0.5, 0.5938, 0.5, 0.5938, 1.0, 0.5625, 1.0, 0.5625, 0.5, 0.5625, 0.5, 0.5625, 1.0, 0.5312, 1.0, 0.5312, 0.5, 0.5312, 0.5, 0.5312, 1.0, 0.5, 1.0, 0.5, 0.5, 0.5, 0.5, 0.5, 1.0, 0.4688, 1.0, 0.4688, 0.5, 0.4688, 0.5, 0.4688, 1.0, 0.4375, 1.0, 0.4375, 0.5, 0.4375, 0.5, 0.4375, 1.0, 0.4062, 1.0, 0.4062, 0.5, 0.4062, 0.5, 0.4062, 1.0, 0.375, 1.0, 0.375, 0.5, 0.375, 0.5, 0.375, 1.0, 0.3438, 1.0, 0.3438, 0.5, 0.3438, 0.5, 0.3438, 1.0, 0.3125, 1.0, 0.3125, 0.5, 0.3125, 0.5, 0.3125, 1.0, 0.2812, 1.0, 0.2812, 0.5, 0.2812, 0.5, 0.2812, 1.0, 0.25, 1.0, 0.25, 0.5, 0.25, 0.5, 0.25, 1.0, 0.2188, 1.0, 0.2188, 0.5, 0.2188, 0.5, 0.2188, 1.0, 0.1875, 1.0, 0.1875, 0.5, 0.1875, 0.5, 0.1875, 1.0, 0.1562, 1.0, 0.1562, 0.5, 0.1562, 0.5, 0.1562, 1.0, 0.125, 1.0, 0.125, 0.5, 0.125, 0.5, 0.125, 1.0, 0.09375, 1.0, 0.09375, 0.5, 0.09375, 0.5, 0.09375, 1.0, 0.0625, 1.0, 0.0625, 0.5, 0.2968, 0.4854, 0.25, 0.49, 0.2032, 0.4854, 0.1582, 0.4717, 0.1167, 0.4496, 0.08029, 0.4197, 0.05045, 0.3833, 0.02827, 0.3418, 0.01461, 0.2968, 0.01, 0.25, 0.01461, 0.2032, 0.02827, 0.1582, 0.05045, 0.1167, 0.08029, 0.08029, 0.1167, 0.05045, 0.1582, 0.02827, 0.2032, 0.01461, 0.25, 0.01, 0.2968, 0.01461, 0.3418, 0.02827, 0.3833, 0.05045, 0.4197, 0.08029, 0.4496, 0.1167, 0.4717, 0.1582, 0.4854, 0.2032, 0.49, 0.25, 0.4854, 0.2968, 0.4717, 0.3418, 0.4496, 0.3833, 0.4197, 0.4197, 0.3833, 0.4496, 0.3418, 0.4717, 0.0625, 0.5, 0.0625, 1.0, 0.03125, 1.0, 0.03125, 0.5, 0.03125, 0.5, 0.03125, 1.0, 0.0, 1.0, 0.0, 0.5, 0.75, 0.49, 0.7968, 0.4854, 0.8418, 0.4717, 0.8833, 0.4496, 0.9197, 0.4197, 0.9496, 0.3833, 0.9717, 0.3418, 0.9854, 0.2968, 0.99, 0.25, 0.9854, 0.2032, 0.9717, 0.1582, 0.9496, 0.1167, 0.9197, 0.08029, 0.8833, 0.05045, 0.8418, 0.02827, 0.7968, 0.01461, 0.75, 0.01, 0.7032, 0.01461, 0.6582, 0.02827, 0.6167, 0.05045, 0.5803, 0.08029, 0.5504, 0.1167, 0.5283, 0.1582, 0.5146, 0.2032, 0.51, 0.25, 0.5146, 0.2968, 0.5283, 0.3418, 0.5504, 0.3833, 0.5803, 0.4197, 0.6167, 0.4496, 0.6582, 0.4717, 0.7032, 0.4854])
me_cube_003.materials.append(None)
me_cube_003.use_remesh_fix_poles = True
me_cube_003.use_remesh_preserve_attributes = False
me_cube_003.use_mirror_vertex_groups = False
me_cube_003.update()

# ---- objects
ob_rekojesc = bpy.data.objects.new('rekojesc', me_cube)
ob_cube = bpy.data.objects.new('Cube', me_cube_003)

# ---- transforms, parenting, visibility, modifiers, constraints
ob_rekojesc.location = (0.0, 0.0, 0.0)
ob_rekojesc.lock_rotations_4d = False
ob_rekojesc.empty_display_type = 'ARROWS'
ob_rekojesc.lineart.crease_threshold = 0.0
ob_cube.location = (0.0, 8.692, 0.0)
ob_cube.scale = (1.028, 1.028, 1.028)
ob_cube.lineart.crease_threshold = 0.0

# ---- collection membership
col_collection.objects.link(ob_rekojesc)
col_collection.objects.link(ob_cube)

# ---- scene / render settings (as saved in the file)
scene.frame_start = 1; scene.frame_end = 250; scene.frame_set(1)
scene.render.engine = 'BLENDER_EEVEE_NEXT'
scene.cycles.use_denoising = False
scene.cycles.samples = 128
scene.cycles.sampling_pattern = 'TABULATED_SOBOL'
scene.cycles.use_adaptive_sampling = False
scene.cycles.use_light_tree = False
scene.view_settings.view_transform = 'Filmic'
bpy.context.view_layer.update()

# ---- added for rendering (the .blend has no active camera and no usable light): camera, sun
cam_auto = bpy.data.cameras.new('AutoCamera')
cam_auto.lens = 50.0
cam_auto.sensor_width = 36.0
cam_auto.clip_end = 1000.0
ob_auto_camera = bpy.data.objects.new('AutoCamera', cam_auto)
scene.collection.objects.link(ob_auto_camera)
ob_auto_camera.location = (36.5048, -37.4369, 29.8704)
ob_auto_camera.rotation_euler = (1.09748, -7.21219e-08, 0.694738)
scene.camera = ob_auto_camera
light_auto_sun = bpy.data.lights.new('AutoSun', 'SUN')
light_auto_sun.energy = 3.0
light_auto_sun.angle = 0.0523599
ob_auto_sun = bpy.data.objects.new('AutoSun', light_auto_sun)
scene.collection.objects.link(ob_auto_sun)
ob_auto_sun.rotation_euler = (0.872665, 0.174533, 0.523599)
bpy.context.view_layer.update()
